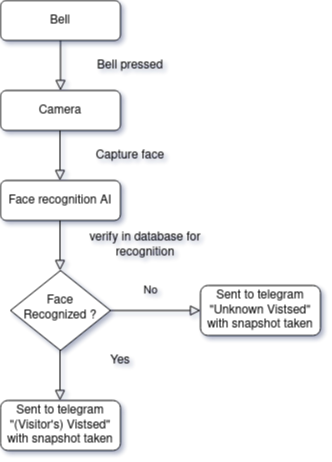

The diagram above was exported from draw.io. Its source (the exported page's mxGraphModel, read from the mxfile embedded in the PNG):
<mxGraphModel dx="1434" dy="751" grid="1" gridSize="10" guides="1" tooltips="1" connect="1" arrows="1" fold="1" page="1" pageScale="1" pageWidth="1169" pageHeight="1654" background="#FFFFFF" math="0" shadow="1">
  <root>
    <mxCell id="WIyWlLk6GJQsqaUBKTNV-0" />
    <mxCell id="WIyWlLk6GJQsqaUBKTNV-1" parent="WIyWlLk6GJQsqaUBKTNV-0" />
    <mxCell id="WIyWlLk6GJQsqaUBKTNV-2" value="" style="rounded=0;html=1;jettySize=auto;orthogonalLoop=1;fontSize=11;endArrow=block;endFill=0;endSize=8;strokeWidth=1;shadow=0;labelBackgroundColor=none;edgeStyle=orthogonalEdgeStyle;" parent="WIyWlLk6GJQsqaUBKTNV-1" source="WIyWlLk6GJQsqaUBKTNV-3" edge="1">
      <mxGeometry relative="1" as="geometry">
        <mxPoint x="220" y="170" as="targetPoint" />
      </mxGeometry>
    </mxCell>
    <mxCell id="WIyWlLk6GJQsqaUBKTNV-3" value="Bell" style="rounded=1;whiteSpace=wrap;html=1;fontSize=12;glass=0;strokeWidth=1;shadow=0;" parent="WIyWlLk6GJQsqaUBKTNV-1" vertex="1">
      <mxGeometry x="160" y="80" width="120" height="40" as="geometry" />
    </mxCell>
    <mxCell id="WIyWlLk6GJQsqaUBKTNV-7" value="Face recognition AI" style="rounded=1;whiteSpace=wrap;html=1;fontSize=12;glass=0;strokeWidth=1;shadow=0;" parent="WIyWlLk6GJQsqaUBKTNV-1" vertex="1">
      <mxGeometry x="160" y="260" width="120" height="40" as="geometry" />
    </mxCell>
    <mxCell id="WIyWlLk6GJQsqaUBKTNV-8" value="No" style="rounded=0;html=1;jettySize=auto;orthogonalLoop=1;fontSize=11;endArrow=block;endFill=0;endSize=8;strokeWidth=1;shadow=0;labelBackgroundColor=none;edgeStyle=orthogonalEdgeStyle;" parent="WIyWlLk6GJQsqaUBKTNV-1" source="WIyWlLk6GJQsqaUBKTNV-10" target="WIyWlLk6GJQsqaUBKTNV-11" edge="1">
      <mxGeometry x="-0.1111" y="20" relative="1" as="geometry">
        <mxPoint as="offset" />
      </mxGeometry>
    </mxCell>
    <mxCell id="WIyWlLk6GJQsqaUBKTNV-10" value="Face Recognized ?" style="rhombus;whiteSpace=wrap;html=1;shadow=0;fontFamily=Helvetica;fontSize=12;align=center;strokeWidth=1;spacing=6;spacingTop=-4;" parent="WIyWlLk6GJQsqaUBKTNV-1" vertex="1">
      <mxGeometry x="170" y="350" width="100" height="80" as="geometry" />
    </mxCell>
    <mxCell id="WIyWlLk6GJQsqaUBKTNV-11" value="&lt;div&gt;Sent to telegram&lt;/div&gt;&lt;div&gt;&quot;Unknown Vistsed&quot;&lt;/div&gt;&lt;div&gt;with snapshot taken&lt;br&gt;&lt;/div&gt;" style="rounded=1;whiteSpace=wrap;html=1;fontSize=12;glass=0;strokeWidth=1;shadow=0;" parent="WIyWlLk6GJQsqaUBKTNV-1" vertex="1">
      <mxGeometry x="360" y="365" width="120" height="50" as="geometry" />
    </mxCell>
    <mxCell id="1bITznsR1IkH3VF_FGxn-1" value="Camera" style="rounded=1;whiteSpace=wrap;html=1;fontSize=12;glass=0;strokeWidth=1;shadow=0;" vertex="1" parent="WIyWlLk6GJQsqaUBKTNV-1">
      <mxGeometry x="160" y="170" width="120" height="40" as="geometry" />
    </mxCell>
    <mxCell id="1bITznsR1IkH3VF_FGxn-4" value="&lt;div&gt;Sent to telegram&lt;/div&gt;&lt;div&gt;&quot;(Visitor's) Vistsed&quot;&lt;/div&gt;&lt;div&gt;with snapshot taken&lt;br&gt;&lt;/div&gt;" style="rounded=1;whiteSpace=wrap;html=1;fontSize=12;glass=0;strokeWidth=1;shadow=0;" vertex="1" parent="WIyWlLk6GJQsqaUBKTNV-1">
      <mxGeometry x="160" y="480" width="120" height="50" as="geometry" />
    </mxCell>
    <mxCell id="1bITznsR1IkH3VF_FGxn-6" value="" style="rounded=0;html=1;jettySize=auto;orthogonalLoop=1;fontSize=11;endArrow=block;endFill=0;endSize=8;strokeWidth=1;shadow=0;labelBackgroundColor=none;edgeStyle=orthogonalEdgeStyle;" edge="1" parent="WIyWlLk6GJQsqaUBKTNV-1">
      <mxGeometry relative="1" as="geometry">
        <mxPoint x="219.5" y="210" as="sourcePoint" />
        <mxPoint x="219.5" y="260" as="targetPoint" />
      </mxGeometry>
    </mxCell>
    <mxCell id="1bITznsR1IkH3VF_FGxn-8" value="" style="rounded=0;html=1;jettySize=auto;orthogonalLoop=1;fontSize=11;endArrow=block;endFill=0;endSize=8;strokeWidth=1;shadow=0;labelBackgroundColor=none;edgeStyle=orthogonalEdgeStyle;" edge="1" parent="WIyWlLk6GJQsqaUBKTNV-1">
      <mxGeometry relative="1" as="geometry">
        <mxPoint x="219.5" y="300" as="sourcePoint" />
        <mxPoint x="219.5" y="350" as="targetPoint" />
      </mxGeometry>
    </mxCell>
    <mxCell id="1bITznsR1IkH3VF_FGxn-9" value="" style="rounded=0;html=1;jettySize=auto;orthogonalLoop=1;fontSize=11;endArrow=block;endFill=0;endSize=8;strokeWidth=1;shadow=0;labelBackgroundColor=none;edgeStyle=orthogonalEdgeStyle;" edge="1" parent="WIyWlLk6GJQsqaUBKTNV-1">
      <mxGeometry relative="1" as="geometry">
        <mxPoint x="219.5" y="430" as="sourcePoint" />
        <mxPoint x="219.5" y="480" as="targetPoint" />
      </mxGeometry>
    </mxCell>
    <mxCell id="1bITznsR1IkH3VF_FGxn-10" value="&lt;div&gt;Yes&lt;/div&gt;" style="text;strokeColor=none;align=center;fillColor=none;html=1;verticalAlign=middle;whiteSpace=wrap;rounded=0;" vertex="1" parent="WIyWlLk6GJQsqaUBKTNV-1">
      <mxGeometry x="250" y="420" width="60" height="40" as="geometry" />
    </mxCell>
    <mxCell id="1bITznsR1IkH3VF_FGxn-12" value="verify in database for recognition" style="text;strokeColor=none;align=center;fillColor=none;html=1;verticalAlign=middle;whiteSpace=wrap;rounded=0;" vertex="1" parent="WIyWlLk6GJQsqaUBKTNV-1">
      <mxGeometry x="240" y="310" width="130" height="30" as="geometry" />
    </mxCell>
    <mxCell id="1bITznsR1IkH3VF_FGxn-13" value="Bell pressed" style="text;strokeColor=none;align=center;fillColor=none;html=1;verticalAlign=middle;whiteSpace=wrap;rounded=0;fontSize=12;fontFamily=Helvetica;" vertex="1" parent="WIyWlLk6GJQsqaUBKTNV-1">
      <mxGeometry x="240" y="130" width="100" height="30" as="geometry" />
    </mxCell>
    <mxCell id="1bITznsR1IkH3VF_FGxn-14" value="Capture face" style="text;strokeColor=none;align=center;fillColor=none;html=1;verticalAlign=middle;whiteSpace=wrap;rounded=0;fontSize=12;fontFamily=Helvetica;" vertex="1" parent="WIyWlLk6GJQsqaUBKTNV-1">
      <mxGeometry x="240" y="220" width="100" height="30" as="geometry" />
    </mxCell>
  </root>
</mxGraphModel>